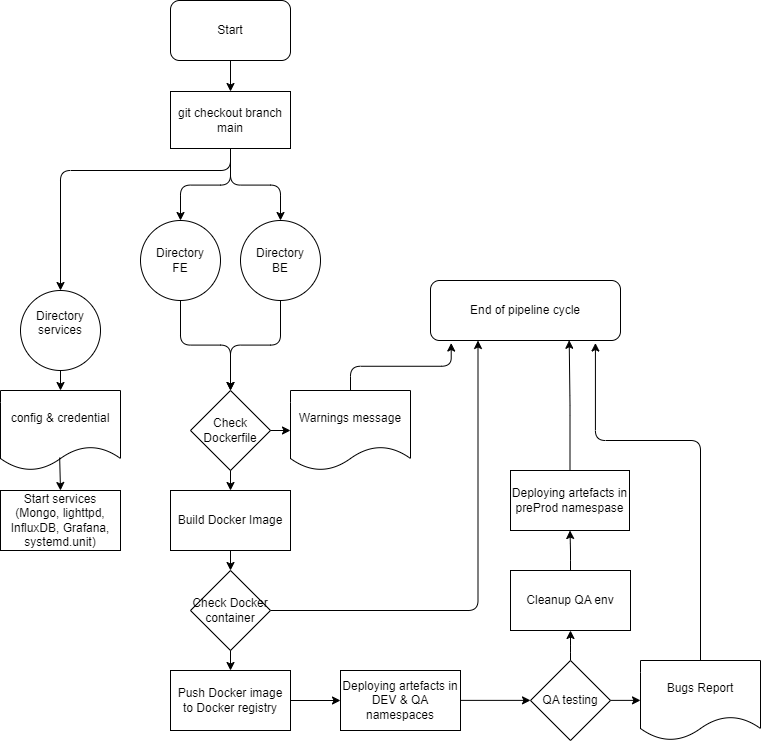

The diagram above was exported from draw.io. Its source (the exported page's mxGraphModel, read from the mxfile embedded in the PNG):
<mxGraphModel dx="2116" dy="2026" grid="1" gridSize="10" guides="1" tooltips="1" connect="1" arrows="1" fold="1" page="1" pageScale="1" pageWidth="850" pageHeight="1100" math="0" shadow="0">
  <root>
    <mxCell id="0" />
    <mxCell id="1" parent="0" />
    <mxCell id="2" value="Start" style="rounded=1;whiteSpace=wrap;html=1;" vertex="1" parent="1">
      <mxGeometry x="790" y="-20" width="120" height="60" as="geometry" />
    </mxCell>
    <mxCell id="65" style="edgeStyle=elbowEdgeStyle;elbow=vertical;html=1;entryX=0.5;entryY=0;entryDx=0;entryDy=0;" edge="1" parent="1" source="3" target="18">
      <mxGeometry relative="1" as="geometry" />
    </mxCell>
    <mxCell id="66" style="edgeStyle=elbowEdgeStyle;elbow=vertical;html=1;entryX=0.5;entryY=0;entryDx=0;entryDy=0;" edge="1" parent="1" source="3" target="17">
      <mxGeometry relative="1" as="geometry" />
    </mxCell>
    <mxCell id="67" style="edgeStyle=elbowEdgeStyle;elbow=vertical;html=1;entryX=0.5;entryY=0;entryDx=0;entryDy=0;" edge="1" parent="1" source="3" target="16">
      <mxGeometry relative="1" as="geometry">
        <Array as="points">
          <mxPoint x="760" y="150" />
        </Array>
      </mxGeometry>
    </mxCell>
    <mxCell id="3" value="git checkout branch main" style="rounded=0;whiteSpace=wrap;html=1;" vertex="1" parent="1">
      <mxGeometry x="790" y="71" width="120" height="57" as="geometry" />
    </mxCell>
    <mxCell id="6" value="Check Dockerfile" style="rhombus;whiteSpace=wrap;html=1;" vertex="1" parent="1">
      <mxGeometry x="810" y="370" width="80" height="80" as="geometry" />
    </mxCell>
    <mxCell id="7" value="" style="rounded=0;whiteSpace=wrap;html=1;" vertex="1" parent="1">
      <mxGeometry x="790" y="470" width="120" height="60" as="geometry" />
    </mxCell>
    <mxCell id="8" value="Build Docker Image" style="rounded=0;whiteSpace=wrap;html=1;" vertex="1" parent="1">
      <mxGeometry x="790" y="470" width="120" height="60" as="geometry" />
    </mxCell>
    <mxCell id="55" style="edgeStyle=elbowEdgeStyle;elbow=vertical;html=1;entryX=0.25;entryY=1;entryDx=0;entryDy=0;" edge="1" parent="1" source="9" target="15">
      <mxGeometry relative="1" as="geometry">
        <mxPoint x="1100" y="460" as="targetPoint" />
        <Array as="points">
          <mxPoint x="990" y="590" />
        </Array>
      </mxGeometry>
    </mxCell>
    <mxCell id="9" value="Check Docker container" style="rhombus;whiteSpace=wrap;html=1;" vertex="1" parent="1">
      <mxGeometry x="810" y="550" width="80" height="80" as="geometry" />
    </mxCell>
    <mxCell id="10" value="Push Docker image to Docker registry" style="rounded=0;whiteSpace=wrap;html=1;" vertex="1" parent="1">
      <mxGeometry x="790" y="650" width="120" height="60" as="geometry" />
    </mxCell>
    <mxCell id="58" style="edgeStyle=elbowEdgeStyle;elbow=vertical;html=1;entryX=0;entryY=0.5;entryDx=0;entryDy=0;" edge="1" parent="1" source="11" target="12">
      <mxGeometry relative="1" as="geometry" />
    </mxCell>
    <mxCell id="11" value="Deploying artefacts in DEV &amp;amp; QA namespaces" style="rounded=0;whiteSpace=wrap;html=1;" vertex="1" parent="1">
      <mxGeometry x="960" y="650" width="120" height="60" as="geometry" />
    </mxCell>
    <mxCell id="59" style="edgeStyle=elbowEdgeStyle;elbow=vertical;html=1;entryX=0.5;entryY=1;entryDx=0;entryDy=0;" edge="1" parent="1" source="12" target="13">
      <mxGeometry relative="1" as="geometry" />
    </mxCell>
    <mxCell id="63" style="edgeStyle=elbowEdgeStyle;elbow=vertical;html=1;entryX=0;entryY=0.5;entryDx=0;entryDy=0;" edge="1" parent="1" source="12" target="62">
      <mxGeometry relative="1" as="geometry" />
    </mxCell>
    <mxCell id="12" value="QA testing" style="rhombus;whiteSpace=wrap;html=1;" vertex="1" parent="1">
      <mxGeometry x="1150" y="640" width="80" height="80" as="geometry" />
    </mxCell>
    <mxCell id="60" style="edgeStyle=elbowEdgeStyle;elbow=vertical;html=1;entryX=0.5;entryY=1;entryDx=0;entryDy=0;" edge="1" parent="1" source="13" target="14">
      <mxGeometry relative="1" as="geometry" />
    </mxCell>
    <mxCell id="13" value="Cleanup QA env" style="rounded=0;whiteSpace=wrap;html=1;" vertex="1" parent="1">
      <mxGeometry x="1130" y="550" width="120" height="60" as="geometry" />
    </mxCell>
    <mxCell id="61" style="edgeStyle=elbowEdgeStyle;elbow=vertical;html=1;entryX=0.73;entryY=0.996;entryDx=0;entryDy=0;entryPerimeter=0;" edge="1" parent="1" source="14" target="15">
      <mxGeometry relative="1" as="geometry" />
    </mxCell>
    <mxCell id="14" value="Deploying artefacts in preProd namespase" style="rounded=0;whiteSpace=wrap;html=1;" vertex="1" parent="1">
      <mxGeometry x="1130" y="450" width="119" height="60" as="geometry" />
    </mxCell>
    <mxCell id="15" value="End of pipeline cycle" style="rounded=1;whiteSpace=wrap;html=1;" vertex="1" parent="1">
      <mxGeometry x="1050" y="260" width="190" height="60" as="geometry" />
    </mxCell>
    <mxCell id="16" value="Directory services&lt;br&gt;&lt;span style=&quot;color: rgba(0, 0, 0, 0); font-family: monospace; font-size: 0px; text-align: start;&quot;&gt;%3CmxGraphModel%3E%3Croot%3E%3CmxCell%20id%3D%220%22%2F%3E%3CmxCell%20id%3D%221%22%20parent%3D%220%22%2F%3E%3CmxCell%20id%3D%222%22%20value%3D%22FE%22%20style%3D%22ellipse%3BwhiteSpace%3Dwrap%3Bhtml%3D1%3Baspect%3Dfixed%3B%22%20vertex%3D%221%22%20parent%3D%221%22%3E%3CmxGeometry%20x%3D%22530%22%20y%3D%22490%22%20width%3D%2280%22%20height%3D%2280%22%20as%3D%22geometry%22%2F%3E%3C%2FmxCell%3E%3C%2Froot%3E%3C%2FmxGraphModel%3Eservice&lt;/span&gt;" style="ellipse;whiteSpace=wrap;html=1;aspect=fixed;" vertex="1" parent="1">
      <mxGeometry x="640" y="270" width="80" height="80" as="geometry" />
    </mxCell>
    <mxCell id="69" style="edgeStyle=elbowEdgeStyle;elbow=vertical;html=1;" edge="1" parent="1" source="17">
      <mxGeometry relative="1" as="geometry">
        <mxPoint x="850" y="370" as="targetPoint" />
      </mxGeometry>
    </mxCell>
    <mxCell id="17" value="Directory &lt;br&gt;BE" style="ellipse;whiteSpace=wrap;html=1;aspect=fixed;" vertex="1" parent="1">
      <mxGeometry x="860" y="200" width="80" height="80" as="geometry" />
    </mxCell>
    <mxCell id="68" style="edgeStyle=elbowEdgeStyle;elbow=vertical;html=1;entryX=0.5;entryY=0;entryDx=0;entryDy=0;" edge="1" parent="1" source="18" target="6">
      <mxGeometry relative="1" as="geometry" />
    </mxCell>
    <mxCell id="18" value="Directory&lt;br&gt;&lt;span style=&quot;color: rgba(0, 0, 0, 0); font-family: monospace; font-size: 0px; text-align: start;&quot;&gt;%3CmxGraphModel%3E%3Croot%3E%3CmxCell%20id%3D%220%22%2F%3E%3CmxCell%20id%3D%221%22%20parent%3D%220%22%2F%3E%3CmxCell%20id%3D%222%22%20value%3D%22FE%22%20style%3D%22ellipse%3BwhiteSpace%3Dwrap%3Bhtml%3D1%3Baspect%3Dfixed%3B%22%20vertex%3D%221%22%20parent%3D%221%22%3E%3CmxGeometry%20x%3D%22530%22%20y%3D%22490%22%20width%3D%2280%22%20height%3D%2280%22%20as%3D%22geometry%22%2F%3E%3C%2FmxCell%3E%3C%2Froot%3E%3C%2FmxGraphModel%3E&lt;/span&gt;FE" style="ellipse;whiteSpace=wrap;html=1;aspect=fixed;" vertex="1" parent="1">
      <mxGeometry x="760" y="200" width="80" height="80" as="geometry" />
    </mxCell>
    <mxCell id="19" value="Start services (Mongo, lighttpd, InfluxDB, Grafana, systemd.unit)" style="rounded=0;whiteSpace=wrap;html=1;" vertex="1" parent="1">
      <mxGeometry x="620" y="470" width="120" height="60" as="geometry" />
    </mxCell>
    <mxCell id="21" value="config &amp;amp; credential" style="shape=document;whiteSpace=wrap;html=1;boundedLbl=1;" vertex="1" parent="1">
      <mxGeometry x="620" y="370" width="120" height="80" as="geometry" />
    </mxCell>
    <mxCell id="22" value="" style="endArrow=classic;html=1;exitX=0.5;exitY=1;exitDx=0;exitDy=0;entryX=0.5;entryY=0;entryDx=0;entryDy=0;" edge="1" parent="1" source="2" target="3">
      <mxGeometry width="50" height="50" relative="1" as="geometry">
        <mxPoint x="1360" y="340" as="sourcePoint" />
        <mxPoint x="1410" y="290" as="targetPoint" />
      </mxGeometry>
    </mxCell>
    <mxCell id="33" value="" style="endArrow=classic;html=1;exitX=0.5;exitY=1;exitDx=0;exitDy=0;entryX=0.5;entryY=0;entryDx=0;entryDy=0;" edge="1" parent="1" source="6" target="8">
      <mxGeometry width="50" height="50" relative="1" as="geometry">
        <mxPoint x="1150" y="400" as="sourcePoint" />
        <mxPoint x="1200" y="350" as="targetPoint" />
      </mxGeometry>
    </mxCell>
    <mxCell id="35" value="" style="endArrow=classic;html=1;elbow=vertical;exitX=0.5;exitY=1;exitDx=0;exitDy=0;entryX=0.5;entryY=0;entryDx=0;entryDy=0;" edge="1" parent="1" source="16" target="21">
      <mxGeometry width="50" height="50" relative="1" as="geometry">
        <mxPoint x="1010" y="360" as="sourcePoint" />
        <mxPoint x="1060" y="310" as="targetPoint" />
      </mxGeometry>
    </mxCell>
    <mxCell id="36" value="" style="endArrow=classic;html=1;elbow=vertical;entryX=0.5;entryY=0;entryDx=0;entryDy=0;exitX=0.493;exitY=0.838;exitDx=0;exitDy=0;exitPerimeter=0;" edge="1" parent="1" source="21" target="19">
      <mxGeometry width="50" height="50" relative="1" as="geometry">
        <mxPoint x="690" y="360" as="sourcePoint" />
        <mxPoint x="690" y="380" as="targetPoint" />
      </mxGeometry>
    </mxCell>
    <mxCell id="39" value="" style="endArrow=classic;html=1;elbow=vertical;exitX=0.5;exitY=1;exitDx=0;exitDy=0;entryX=0.5;entryY=0;entryDx=0;entryDy=0;" edge="1" parent="1" source="8" target="9">
      <mxGeometry width="50" height="50" relative="1" as="geometry">
        <mxPoint x="1060" y="520" as="sourcePoint" />
        <mxPoint x="1110" y="470" as="targetPoint" />
      </mxGeometry>
    </mxCell>
    <mxCell id="56" style="edgeStyle=elbowEdgeStyle;elbow=vertical;html=1;entryX=0.109;entryY=1.042;entryDx=0;entryDy=0;entryPerimeter=0;" edge="1" parent="1" source="42" target="15">
      <mxGeometry relative="1" as="geometry" />
    </mxCell>
    <mxCell id="42" value="Warnings message" style="shape=document;whiteSpace=wrap;html=1;boundedLbl=1;" vertex="1" parent="1">
      <mxGeometry x="910" y="370" width="120" height="80" as="geometry" />
    </mxCell>
    <mxCell id="43" value="" style="endArrow=classic;html=1;elbow=vertical;exitX=1;exitY=0.5;exitDx=0;exitDy=0;entryX=0;entryY=0.5;entryDx=0;entryDy=0;" edge="1" parent="1" source="6" target="42">
      <mxGeometry width="50" height="50" relative="1" as="geometry">
        <mxPoint x="880" y="450" as="sourcePoint" />
        <mxPoint x="930" y="400" as="targetPoint" />
      </mxGeometry>
    </mxCell>
    <mxCell id="44" value="" style="endArrow=classic;html=1;elbow=vertical;exitX=0.5;exitY=1;exitDx=0;exitDy=0;entryX=0.5;entryY=0;entryDx=0;entryDy=0;" edge="1" parent="1" source="9" target="10">
      <mxGeometry width="50" height="50" relative="1" as="geometry">
        <mxPoint x="850" y="670" as="sourcePoint" />
        <mxPoint x="900" y="620" as="targetPoint" />
      </mxGeometry>
    </mxCell>
    <mxCell id="45" value="" style="endArrow=classic;html=1;elbow=vertical;exitX=1;exitY=0.5;exitDx=0;exitDy=0;entryX=0;entryY=0.5;entryDx=0;entryDy=0;" edge="1" parent="1" source="10" target="11">
      <mxGeometry width="50" height="50" relative="1" as="geometry">
        <mxPoint x="930" y="710" as="sourcePoint" />
        <mxPoint x="980" y="660" as="targetPoint" />
      </mxGeometry>
    </mxCell>
    <mxCell id="64" style="edgeStyle=elbowEdgeStyle;elbow=vertical;html=1;entryX=0.868;entryY=1.042;entryDx=0;entryDy=0;entryPerimeter=0;" edge="1" parent="1" source="62" target="15">
      <mxGeometry relative="1" as="geometry">
        <Array as="points">
          <mxPoint x="1320" y="420" />
        </Array>
      </mxGeometry>
    </mxCell>
    <mxCell id="62" value="Bugs Report" style="shape=document;whiteSpace=wrap;html=1;boundedLbl=1;" vertex="1" parent="1">
      <mxGeometry x="1260" y="640" width="120" height="80" as="geometry" />
    </mxCell>
  </root>
</mxGraphModel>